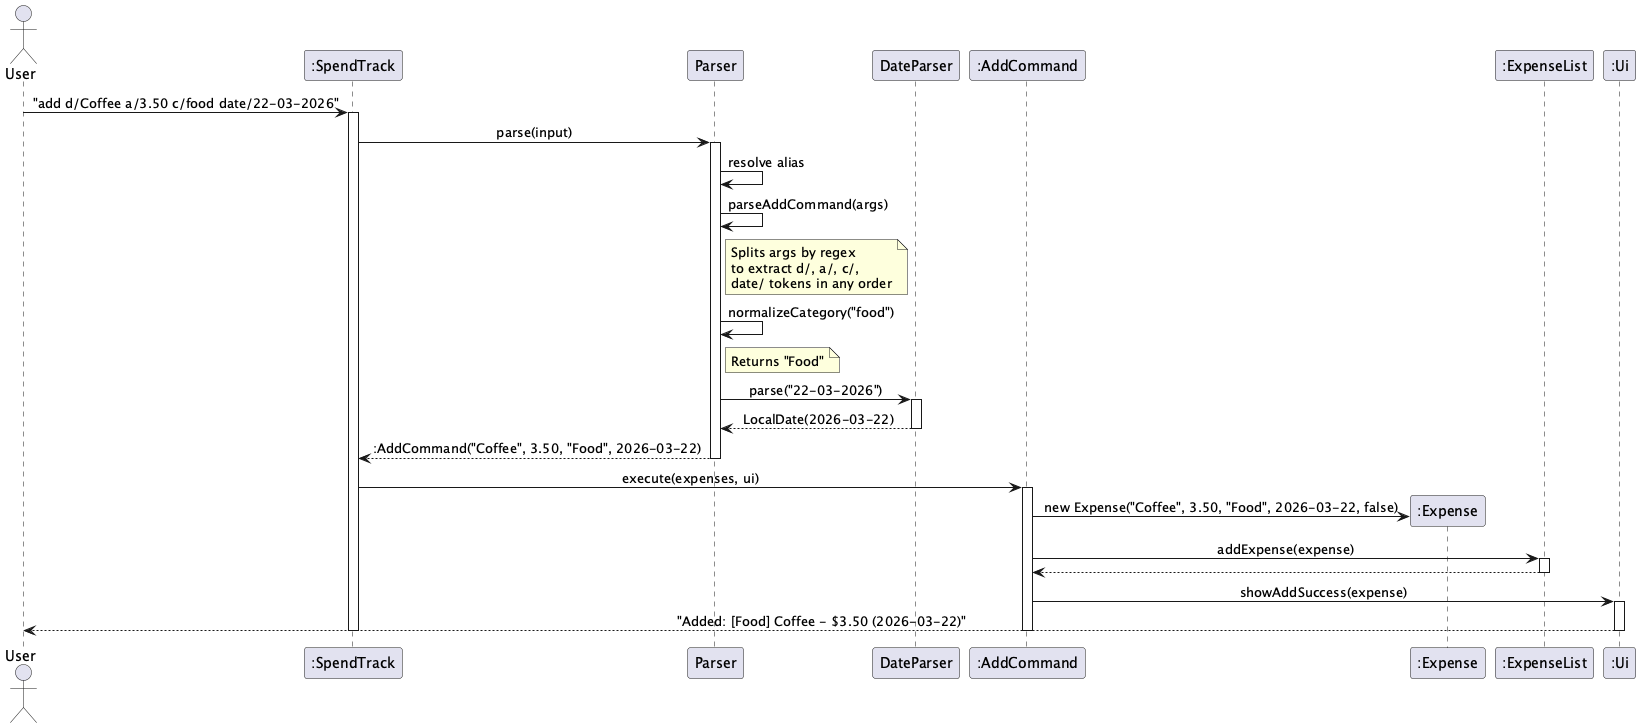

The diagram above was rendered by PlantUML. Its source (embedded in the PNG):
@startuml
!define BGCOLOR white
skinparam backgroundColor BGCOLOR
skinparam sequenceMessageAlign center

actor User
participant ":SpendTrack" as ST
participant "Parser" as P
participant "DateParser" as DP
participant ":AddCommand" as AC
participant ":Expense" as E
participant ":ExpenseList" as EL
participant ":Ui" as UI

User -> ST : "add d/Coffee a/3.50 c/food date/22-03-2026"
activate ST

ST -> P : parse(input)
activate P
P -> P : resolve alias
P -> P : parseAddCommand(args)
note right of P
  Splits args by regex
  to extract d/, a/, c/,
  date/ tokens in any order
end note
P -> P : normalizeCategory("food")
note right of P : Returns "Food"
P -> DP : parse("22-03-2026")
activate DP
DP --> P : LocalDate(2026-03-22)
deactivate DP
P --> ST : :AddCommand("Coffee", 3.50, "Food", 2026-03-22)
deactivate P

ST -> AC : execute(expenses, ui)
activate AC
AC -> E ** : new Expense("Coffee", 3.50, "Food", 2026-03-22, false)
AC -> EL : addExpense(expense)
activate EL
EL --> AC
deactivate EL
AC -> UI : showAddSuccess(expense)
activate UI
UI --> User : "Added: [Food] Coffee - $3.50 (2026-03-22)"
deactivate UI
deactivate AC

deactivate ST
@enduml